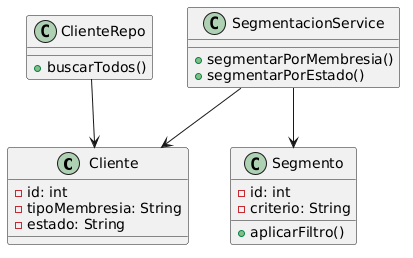

The diagram above was rendered by PlantUML. Its source (embedded in the PNG):
@startuml
class Cliente {
  -id: int
  -tipoMembresia: String
  -estado: String
}

class Segmento {
  -id: int
  -criterio: String
  +aplicarFiltro()
}

class SegmentacionService {
  +segmentarPorMembresia()
  +segmentarPorEstado()
}

class ClienteRepo {
  +buscarTodos()
}

SegmentacionService --> Cliente
SegmentacionService --> Segmento
ClienteRepo --> Cliente
@enduml